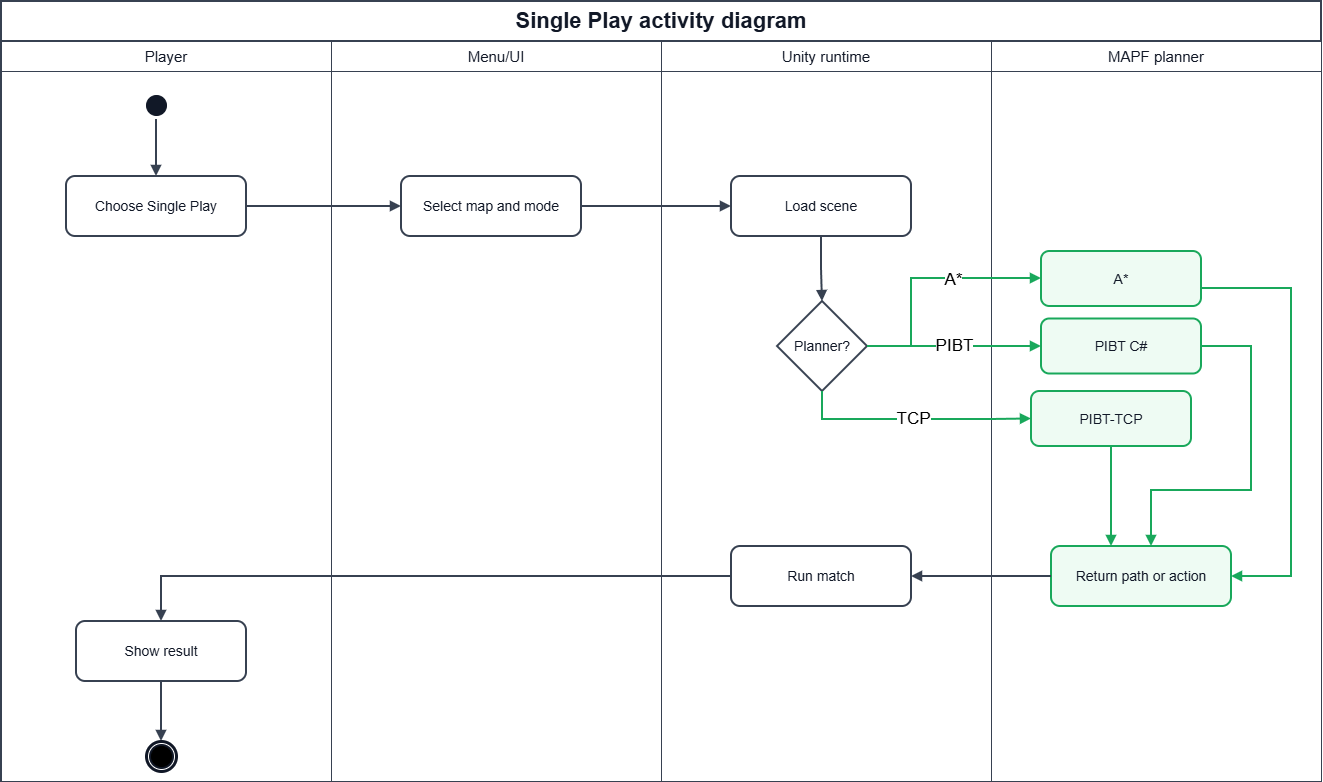

The diagram above was exported from draw.io. Its source (the exported page's mxGraphModel, read from the mxfile embedded in the PNG):
<mxGraphModel dx="1488" dy="826" grid="1" gridSize="10" guides="1" tooltips="1" connect="1" arrows="1" fold="1" page="1" pageScale="1" pageWidth="1400" pageHeight="900" math="0" shadow="0">
  <root>
    <mxCell id="0" />
    <mxCell id="1" parent="0" />
    <mxCell id="sp_frame" parent="1" style="rounded=0;whiteSpace=wrap;html=1;fillColor=#ffffff;strokeColor=#374151;strokeWidth=2;" value="" vertex="1">
      <mxGeometry height="780" width="1320" x="30" y="30" as="geometry" />
    </mxCell>
    <mxCell id="sp_title_row" parent="1" style="rounded=0;whiteSpace=wrap;html=1;fillColor=#ffffff;strokeColor=#374151;strokeWidth=2;fontColor=#111827;fontSize=22;fontStyle=1;align=center;verticalAlign=middle;" value="Single Play activity diagram" vertex="1">
      <mxGeometry height="40" width="1320" x="30" y="30" as="geometry" />
    </mxCell>
    <mxCell id="sp_h1" parent="1" style="rounded=0;whiteSpace=wrap;html=1;fillColor=#ffffff;strokeColor=#374151;strokeWidth=1;fontColor=#111827;fontSize=15;align=center;verticalAlign=middle;" value="Player" vertex="1">
      <mxGeometry height="30" width="330" x="30" y="70" as="geometry" />
    </mxCell>
    <mxCell id="sp_h2" parent="1" style="rounded=0;whiteSpace=wrap;html=1;fillColor=#ffffff;strokeColor=#374151;strokeWidth=1;fontColor=#111827;fontSize=15;align=center;verticalAlign=middle;" value="Menu/UI" vertex="1">
      <mxGeometry height="30" width="330" x="360" y="70" as="geometry" />
    </mxCell>
    <mxCell id="sp_h3" parent="1" style="rounded=0;whiteSpace=wrap;html=1;fillColor=#ffffff;strokeColor=#374151;strokeWidth=1;fontColor=#111827;fontSize=15;align=center;verticalAlign=middle;" value="Unity runtime" vertex="1">
      <mxGeometry height="30" width="330" x="690" y="70" as="geometry" />
    </mxCell>
    <mxCell id="sp_h4" parent="1" style="rounded=0;whiteSpace=wrap;html=1;fillColor=#ffffff;strokeColor=#374151;strokeWidth=1;fontColor=#111827;fontSize=15;align=center;verticalAlign=middle;" value="MAPF planner" vertex="1">
      <mxGeometry height="30" width="330" x="1020" y="70" as="geometry" />
    </mxCell>
    <mxCell id="sp_b1" parent="1" style="rounded=0;whiteSpace=wrap;html=1;fillColor=#ffffff;strokeColor=#374151;strokeWidth=1;connectable=0;" value="" vertex="1">
      <mxGeometry height="710" width="330" x="30" y="100" as="geometry" />
    </mxCell>
    <mxCell id="sp_b2" parent="1" style="rounded=0;whiteSpace=wrap;html=1;fillColor=#ffffff;strokeColor=#374151;strokeWidth=1;connectable=0;" value="" vertex="1">
      <mxGeometry height="710" width="330" x="360" y="100" as="geometry" />
    </mxCell>
    <mxCell id="sp_b3" parent="1" style="rounded=0;whiteSpace=wrap;html=1;fillColor=#ffffff;strokeColor=#374151;strokeWidth=1;connectable=0;" value="" vertex="1">
      <mxGeometry height="710" width="330" x="690" y="100" as="geometry" />
    </mxCell>
    <mxCell id="sp_b4" parent="1" style="rounded=0;whiteSpace=wrap;html=1;fillColor=#ffffff;strokeColor=#374151;strokeWidth=1;connectable=0;" value="" vertex="1">
      <mxGeometry height="710" width="330" x="1020" y="100" as="geometry" />
    </mxCell>
    <mxCell id="sp_start" parent="1" style="ellipse;shape=startState;fillColor=#111827;strokeColor=#111827;" value="" vertex="1">
      <mxGeometry height="28" width="28" x="171" y="120" as="geometry" />
    </mxCell>
    <mxCell id="sp_choose" parent="1" style="rounded=1;whiteSpace=wrap;html=1;fillColor=#ffffff;strokeColor=#374151;strokeWidth=2;fontColor=#111827;fontSize=14;" value="Choose Single Play" vertex="1">
      <mxGeometry height="60" width="180" x="95" y="205" as="geometry" />
    </mxCell>
    <mxCell id="sp_select" parent="1" style="rounded=1;whiteSpace=wrap;html=1;fillColor=#ffffff;strokeColor=#374151;strokeWidth=2;fontColor=#111827;fontSize=14;" value="Select map and mode" vertex="1">
      <mxGeometry height="60" width="180" x="430" y="205" as="geometry" />
    </mxCell>
    <mxCell id="sp_load" parent="1" style="rounded=1;whiteSpace=wrap;html=1;fillColor=#ffffff;strokeColor=#374151;strokeWidth=2;fontColor=#111827;fontSize=14;" value="Load scene" vertex="1">
      <mxGeometry height="60" width="180" x="760" y="205" as="geometry" />
    </mxCell>
    <mxCell id="sp_decision" parent="1" style="rhombus;whiteSpace=wrap;html=1;fillColor=#ffffff;strokeColor=#374151;strokeWidth=2;fontColor=#111827;fontSize=14;" value="Planner?" vertex="1">
      <mxGeometry height="90" width="90" x="806" y="330" as="geometry" />
    </mxCell>
    <mxCell id="sp_astar" parent="1" style="rounded=1;whiteSpace=wrap;html=1;fillColor=#eefbf3;strokeColor=#19a85b;strokeWidth=2;fontColor=#111827;fontSize=14;" value="A*" vertex="1">
      <mxGeometry height="55" width="160" x="1070" y="280" as="geometry" />
    </mxCell>
    <mxCell id="sp_pibt" parent="1" style="rounded=1;whiteSpace=wrap;html=1;fillColor=#eefbf3;strokeColor=#19a85b;strokeWidth=2;fontColor=#111827;fontSize=14;" value="PIBT C#" vertex="1">
      <mxGeometry height="55" width="160" x="1070" y="347.5" as="geometry" />
    </mxCell>
    <mxCell id="sp_tcp" parent="1" style="rounded=1;whiteSpace=wrap;html=1;fillColor=#eefbf3;strokeColor=#19a85b;strokeWidth=2;fontColor=#111827;fontSize=14;" value="PIBT-TCP" vertex="1">
      <mxGeometry height="55" width="160" x="1060" y="420" as="geometry" />
    </mxCell>
    <mxCell id="sp_plan" parent="1" style="rounded=1;whiteSpace=wrap;html=1;fillColor=#eefbf3;strokeColor=#19a85b;strokeWidth=2;fontColor=#111827;fontSize=14;" value="Return path or action" vertex="1">
      <mxGeometry height="60" width="180" x="1080" y="575" as="geometry" />
    </mxCell>
    <mxCell id="sp_run" parent="1" style="rounded=1;whiteSpace=wrap;html=1;fillColor=#ffffff;strokeColor=#374151;strokeWidth=2;fontColor=#111827;fontSize=14;" value="Run match" vertex="1">
      <mxGeometry height="60" width="180" x="760" y="575" as="geometry" />
    </mxCell>
    <mxCell id="sp_result" parent="1" style="rounded=1;whiteSpace=wrap;html=1;fillColor=#ffffff;strokeColor=#374151;strokeWidth=2;fontColor=#111827;fontSize=14;" value="Show result" vertex="1">
      <mxGeometry height="60" width="170" x="105" y="650" as="geometry" />
    </mxCell>
    <mxCell id="sp_e1" edge="1" parent="1" source="sp_start" style="edgeStyle=orthogonalEdgeStyle;rounded=0;html=1;endArrow=block;strokeColor=#374151;strokeWidth=2;" target="sp_choose" value="">
      <mxGeometry relative="1" as="geometry" />
    </mxCell>
    <mxCell id="sp_e2" edge="1" parent="1" source="sp_choose" style="edgeStyle=orthogonalEdgeStyle;rounded=0;html=1;endArrow=block;strokeColor=#374151;strokeWidth=2;" target="sp_select" value="">
      <mxGeometry relative="1" as="geometry" />
    </mxCell>
    <mxCell id="sp_e3" edge="1" parent="1" source="sp_select" style="edgeStyle=orthogonalEdgeStyle;rounded=0;html=1;endArrow=block;strokeColor=#374151;strokeWidth=2;" target="sp_load" value="">
      <mxGeometry relative="1" as="geometry" />
    </mxCell>
    <mxCell id="sp_e4" edge="1" parent="1" source="sp_load" style="edgeStyle=orthogonalEdgeStyle;rounded=0;html=1;endArrow=block;strokeColor=#374151;strokeWidth=2;" target="sp_decision" value="">
      <mxGeometry relative="1" as="geometry" />
    </mxCell>
    <mxCell id="sp_e5" edge="1" parent="1" source="sp_decision" style="edgeStyle=orthogonalEdgeStyle;rounded=0;html=1;endArrow=block;strokeColor=#19a85b;strokeWidth=2;fontSize=12;" target="sp_astar" value="">
      <mxGeometry relative="1" as="geometry">
        <Array as="points">
          <mxPoint x="940" y="375" />
          <mxPoint x="940" y="307" />
        </Array>
      </mxGeometry>
    </mxCell>
    <mxCell id="dfN-wDU-dspj-yDQZC8J-1" connectable="0" parent="sp_e5" style="edgeLabel;html=1;align=center;verticalAlign=middle;resizable=0;points=[];fontSize=17;" value="A*" vertex="1">
      <mxGeometry relative="1" x="0.2685" y="-1" as="geometry">
        <mxPoint as="offset" />
      </mxGeometry>
    </mxCell>
    <mxCell id="sp_e6" edge="1" parent="1" source="sp_decision" style="edgeStyle=orthogonalEdgeStyle;rounded=0;html=1;endArrow=block;strokeColor=#19a85b;strokeWidth=2;fontSize=12;" target="sp_pibt" value="&lt;font style=&quot;font-size: 17px;&quot;&gt;PIBT&lt;/font&gt;">
      <mxGeometry relative="1" x="0.0042" as="geometry">
        <mxPoint as="offset" />
      </mxGeometry>
    </mxCell>
    <mxCell id="sp_e7" edge="1" parent="1" source="sp_decision" style="edgeStyle=orthogonalEdgeStyle;rounded=0;html=1;endArrow=block;strokeColor=#19a85b;strokeWidth=2;fontSize=12;entryX=0;entryY=0.5;entryDx=0;entryDy=0;" target="sp_tcp" value="&lt;font style=&quot;font-size: 17px;&quot;&gt;TCP&lt;/font&gt;">
      <mxGeometry relative="1" as="geometry">
        <Array as="points">
          <mxPoint x="851" y="448" />
          <mxPoint x="1020" y="448" />
        </Array>
      </mxGeometry>
    </mxCell>
    <mxCell id="sp_e8" edge="1" parent="1" source="sp_astar" style="edgeStyle=orthogonalEdgeStyle;rounded=0;html=1;endArrow=block;strokeColor=#19a85b;strokeWidth=2;" value="">
      <mxGeometry relative="1" as="geometry">
        <Array as="points">
          <mxPoint x="1320" y="317" />
          <mxPoint x="1320" y="605" />
        </Array>
        <mxPoint x="1260" y="605" as="targetPoint" />
      </mxGeometry>
    </mxCell>
    <mxCell id="sp_e9" edge="1" parent="1" source="sp_pibt" style="edgeStyle=orthogonalEdgeStyle;rounded=0;html=1;endArrow=block;strokeColor=#19a85b;strokeWidth=2;" target="sp_plan" value="">
      <mxGeometry relative="1" as="geometry">
        <Array as="points">
          <mxPoint x="1280" y="375" />
          <mxPoint x="1280" y="519" />
          <mxPoint x="1180" y="519" />
        </Array>
      </mxGeometry>
    </mxCell>
    <mxCell id="sp_e10" edge="1" parent="1" source="sp_tcp" style="edgeStyle=orthogonalEdgeStyle;rounded=0;html=1;endArrow=block;strokeColor=#19a85b;strokeWidth=2;" target="sp_plan" value="">
      <mxGeometry relative="1" as="geometry">
        <Array as="points">
          <mxPoint x="1140" y="550" />
          <mxPoint x="1140" y="550" />
        </Array>
      </mxGeometry>
    </mxCell>
    <mxCell id="sp_e11" edge="1" parent="1" source="sp_plan" style="edgeStyle=orthogonalEdgeStyle;rounded=0;html=1;endArrow=block;strokeColor=#374151;strokeWidth=2;" target="sp_run" value="">
      <mxGeometry relative="1" as="geometry" />
    </mxCell>
    <mxCell id="sp_e12" edge="1" parent="1" source="sp_run" style="edgeStyle=orthogonalEdgeStyle;rounded=0;html=1;endArrow=block;strokeColor=#374151;strokeWidth=2;" target="sp_result" value="">
      <mxGeometry relative="1" as="geometry" />
    </mxCell>
    <mxCell id="sp_e13" edge="1" parent="1" source="sp_result" style="edgeStyle=orthogonalEdgeStyle;rounded=0;html=1;endArrow=block;strokeColor=#374151;strokeWidth=2;" target="sp_end" value="">
      <mxGeometry relative="1" as="geometry" />
    </mxCell>
    <mxCell id="dfN-wDU-dspj-yDQZC8J-7" connectable="0" parent="1" style="group" value="" vertex="1">
      <mxGeometry height="30" width="30" x="175" y="770" as="geometry" />
    </mxCell>
    <mxCell id="sp_end" parent="dfN-wDU-dspj-yDQZC8J-7" style="ellipse;shape=endState;fillColor=#ffffff;strokeColor=#111827;strokeWidth=3;labelBackgroundColor=#FFFFFF;" value="" vertex="1">
      <mxGeometry height="30" width="30" as="geometry" />
    </mxCell>
    <mxCell id="dfN-wDU-dspj-yDQZC8J-5" parent="dfN-wDU-dspj-yDQZC8J-7" style="ellipse;whiteSpace=wrap;html=1;fillColor=#000000;" value="" vertex="1">
      <mxGeometry height="20" width="20" x="5" y="5" as="geometry" />
    </mxCell>
  </root>
</mxGraphModel>